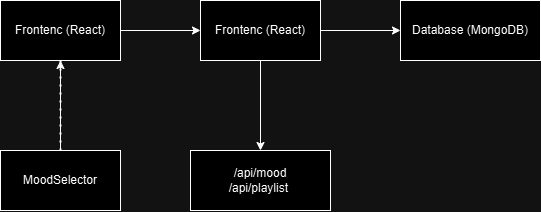

The diagram above was exported from draw.io. Its source (the exported page's mxGraphModel, read from the mxfile embedded in the PNG):
<mxGraphModel dx="2150" dy="870" grid="1" gridSize="10" guides="1" tooltips="1" connect="1" arrows="1" fold="1" page="1" pageScale="1" pageWidth="1100" pageHeight="850" background="none" math="0" shadow="0">
  <root>
    <mxCell id="0" />
    <mxCell id="1" parent="0" />
    <mxCell id="IQ3MwbHIoiw5HjflJx83-1" value="Frontenc (React)" style="rounded=0;whiteSpace=wrap;html=1;" vertex="1" parent="1">
      <mxGeometry x="130" y="130" width="120" height="60" as="geometry" />
    </mxCell>
    <mxCell id="IQ3MwbHIoiw5HjflJx83-4" value="Frontenc (React)" style="rounded=0;whiteSpace=wrap;html=1;" vertex="1" parent="1">
      <mxGeometry x="330" y="130" width="120" height="60" as="geometry" />
    </mxCell>
    <mxCell id="IQ3MwbHIoiw5HjflJx83-5" value="Database (MongoDB) " style="rounded=0;whiteSpace=wrap;html=1;" vertex="1" parent="1">
      <mxGeometry x="530" y="130" width="140" height="60" as="geometry" />
    </mxCell>
    <mxCell id="IQ3MwbHIoiw5HjflJx83-7" value="MoodSelector  " style="rounded=0;whiteSpace=wrap;html=1;" vertex="1" parent="1">
      <mxGeometry x="130" y="280" width="120" height="60" as="geometry" />
    </mxCell>
    <mxCell id="IQ3MwbHIoiw5HjflJx83-8" value="/api/mood  &lt;div&gt;/api/playlist&amp;nbsp;&lt;/div&gt;" style="rounded=0;whiteSpace=wrap;html=1;" vertex="1" parent="1">
      <mxGeometry x="320" y="280" width="140" height="60" as="geometry" />
    </mxCell>
    <mxCell id="IQ3MwbHIoiw5HjflJx83-10" value="" style="endArrow=none;dashed=1;html=1;dashPattern=1 3;strokeWidth=2;rounded=0;exitX=0.5;exitY=0;exitDx=0;exitDy=0;entryX=0.5;entryY=1;entryDx=0;entryDy=0;" edge="1" parent="1" source="IQ3MwbHIoiw5HjflJx83-7" target="IQ3MwbHIoiw5HjflJx83-1">
      <mxGeometry width="50" height="50" relative="1" as="geometry">
        <mxPoint x="430" y="410" as="sourcePoint" />
        <mxPoint x="480" y="360" as="targetPoint" />
      </mxGeometry>
    </mxCell>
    <mxCell id="IQ3MwbHIoiw5HjflJx83-12" value="" style="endArrow=classic;html=1;rounded=0;entryX=0.5;entryY=1;entryDx=0;entryDy=0;exitX=0.5;exitY=0;exitDx=0;exitDy=0;" edge="1" parent="1" source="IQ3MwbHIoiw5HjflJx83-7" target="IQ3MwbHIoiw5HjflJx83-1">
      <mxGeometry width="50" height="50" relative="1" as="geometry">
        <mxPoint x="430" y="410" as="sourcePoint" />
        <mxPoint x="480" y="360" as="targetPoint" />
      </mxGeometry>
    </mxCell>
    <mxCell id="IQ3MwbHIoiw5HjflJx83-13" value="" style="endArrow=classic;html=1;rounded=0;entryX=0;entryY=0.5;entryDx=0;entryDy=0;exitX=1;exitY=0.5;exitDx=0;exitDy=0;" edge="1" parent="1" source="IQ3MwbHIoiw5HjflJx83-1" target="IQ3MwbHIoiw5HjflJx83-4">
      <mxGeometry width="50" height="50" relative="1" as="geometry">
        <mxPoint x="200" y="290" as="sourcePoint" />
        <mxPoint x="200" y="200" as="targetPoint" />
      </mxGeometry>
    </mxCell>
    <mxCell id="IQ3MwbHIoiw5HjflJx83-14" value="" style="endArrow=classic;html=1;rounded=0;entryX=0;entryY=0.5;entryDx=0;entryDy=0;exitX=1;exitY=0.5;exitDx=0;exitDy=0;" edge="1" parent="1" source="IQ3MwbHIoiw5HjflJx83-4" target="IQ3MwbHIoiw5HjflJx83-5">
      <mxGeometry width="50" height="50" relative="1" as="geometry">
        <mxPoint x="210" y="300" as="sourcePoint" />
        <mxPoint x="210" y="210" as="targetPoint" />
      </mxGeometry>
    </mxCell>
    <mxCell id="IQ3MwbHIoiw5HjflJx83-15" value="" style="endArrow=classic;html=1;rounded=0;entryX=0.5;entryY=0;entryDx=0;entryDy=0;exitX=0.5;exitY=1;exitDx=0;exitDy=0;" edge="1" parent="1" source="IQ3MwbHIoiw5HjflJx83-4" target="IQ3MwbHIoiw5HjflJx83-8">
      <mxGeometry width="50" height="50" relative="1" as="geometry">
        <mxPoint x="220" y="310" as="sourcePoint" />
        <mxPoint x="220" y="220" as="targetPoint" />
      </mxGeometry>
    </mxCell>
  </root>
</mxGraphModel>